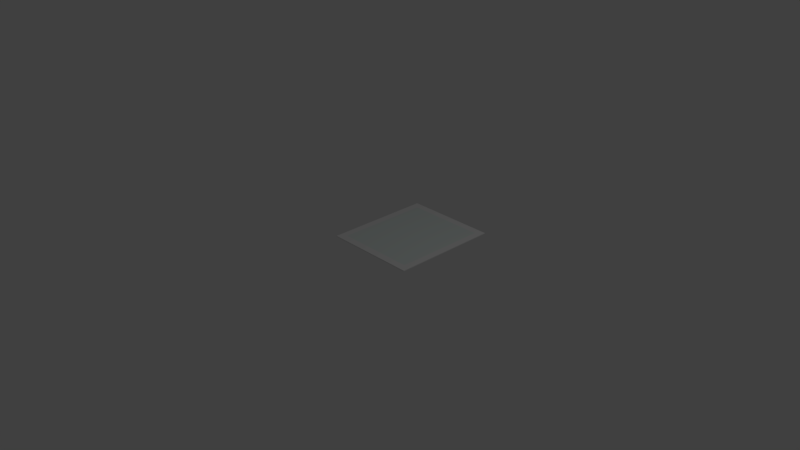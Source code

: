 # Source: FrameSmall.blend  (saved by Blender 2.79.0; exported with 4.5.12 LTS)
import bpy
from mathutils import Matrix  # noqa: F401  (used for matrix-valued properties, if any)

bpy.ops.wm.read_factory_settings(use_empty=True)
scene = bpy.context.scene
scene.name = 'Scene'

# ---- collections
col_collection_1 = bpy.data.collections.new('Collection 1'); scene.collection.children.link(col_collection_1)

# ---- materials (node trees are filled in below, after node groups)
mat_painting = bpy.data.materials.new('Painting')
mat_painting.alpha_threshold = 0.0
mat_painting.use_transparent_shadow = False
mat_painting.diffuse_color = (0.7258, 0.8, 0.7767, 1.0)
mat_painting.roughness = 0.5
mat_painting.line_color = (0.0, 0.0, 0.0, 1.0)
mat_frame = bpy.data.materials.new('Frame')
mat_frame.alpha_threshold = 0.0
mat_frame.use_transparent_shadow = False
mat_frame.specular_color = (0.03106, 0.01243, 0.01036)
mat_frame.roughness = 0.5

# ---- material node trees

# ---- world
world_world = bpy.data.worlds.new('World'); scene.world = world_world
world_world.color = (0.05088, 0.05088, 0.05088)
world_world.use_sun_shadow = False
world_world.sun_shadow_jitter_overblur = 0.0
world_world.cycles.sampling_method = 'MANUAL'

# ---- cameras
cam_camera = bpy.data.cameras.new('Camera')
cam_camera.clip_end = 100.0
cam_camera.lens = 35.0
cam_camera.sensor_width = 32.0
cam_camera.sensor_height = 18.0
cam_camera.ortho_scale = 7.314
cam_camera.dof.focus_distance = 0.0
cam_camera.dof.aperture_fstop = 128.0

# ---- lights
light_lamp = bpy.data.lights.new('Lamp', 'POINT')
light_lamp.transmission_factor = 0.0
light_lamp.cutoff_distance = 30.0
light_lamp.energy = 100.0
light_lamp.shadow_buffer_clip_start = 1.001
light_lamp.shadow_soft_size = 0.1
light_lamp.shadow_maximum_resolution = 0.006
light_lamp.use_absolute_resolution = True

# ---- meshes
me_cube = bpy.data.meshes.new('Cube')
me_cube.from_pydata([(0.65, 1.496, 0.007384), (0.65, -0.004203, 0.007384), (-0.65, -0.004202, 0.007384), (-0.65, 1.496, 0.007384), (0.65, 1.496, 0.01738), (0.65, -0.004203, 0.01738), (-0.65, -0.004202, 0.01738), (-0.65, 1.496, 0.01738), (0.65, 1.496, 0.01238), (0.65, -0.004203, 0.01238), (-0.65, -0.004202, 0.01238), (-0.65, 1.496, 0.01238), (0.65, 0.09959, 0.007384), (-0.5535, 1.496, 0.007384), (0.65, 1.496, 0.01488), (-0.5535, -0.004202, 0.007384), (0.65, -0.004203, 0.01488), (-0.65, 1.397, 0.007384), (-0.65, -0.004202, 0.01488), (-0.65, 1.496, 0.01488), (0.65, 0.09959, 0.01738), (-0.5535, 1.496, 0.01738), (-0.5535, -0.004202, 0.01738), (-0.65, 1.397, 0.01738), (0.65, 1.397, 0.007384), (0.5535, 1.496, 0.007384), (0.65, 1.496, 0.009884), (0.5535, -0.004202, 0.007384), (0.65, -0.004203, 0.009884), (-0.65, 0.09959, 0.007384), (-0.65, -0.004202, 0.009884), (-0.65, 1.496, 0.009884), (0.65, 1.397, 0.01738), (0.5535, 1.496, 0.01738), (0.5535, -0.004202, 0.01738), (-0.65, 0.09959, 0.01738), (-0.5535, 1.496, 0.01238), (0.5535, 1.496, 0.01238), (-0.65, 1.397, 0.01238), (-0.65, 0.09959, 0.01238), (-0.5535, -0.004202, 0.01238), (0.5535, -0.004202, 0.01238), (0.65, 0.09959, 0.01238), (0.65, 1.397, 0.01238), (0.5535, 0.09959, 0.007384), (0.5535, 1.397, 0.007384), (-0.5535, 1.397, 0.007384), (-0.5535, 1.397, 0.01738), (0.5535, 1.397, 0.01738), (0.5535, 0.09959, 0.01738), (0.65, 1.397, 0.01488), (0.65, 1.397, 0.009884), (0.65, 0.09959, 0.009884), (0.5535, -0.004202, 0.01488), (0.5535, -0.004202, 0.009884), (-0.5535, -0.004202, 0.009884), (-0.65, 0.09959, 0.01488), (-0.65, 0.09959, 0.009884), (-0.65, 1.397, 0.009884), (0.5535, 1.496, 0.009884), (0.5535, 1.496, 0.01488), (-0.5535, 1.496, 0.01488), (-0.5535, 1.496, 0.009884), (-0.65, 1.397, 0.01488), (-0.5535, -0.004202, 0.01488), (0.65, 0.09959, 0.01488), (-0.5535, 0.09959, 0.01738), (-0.5535, 0.09959, 0.007384)], [], [(67, 15, 2, 29), (66, 35, 6, 22), (65, 20, 5, 16), (64, 22, 6, 18), (63, 23, 7, 19), (62, 13, 3, 31), (61, 36, 11, 19), (25, 13, 62, 59), (39, 38, 58, 57), (58, 38, 11, 31), (35, 23, 63, 56), (41, 40, 55, 54), (55, 40, 10, 30), (34, 22, 64, 53), (43, 42, 52, 51), (52, 42, 9, 28), (32, 20, 65, 50), (47, 66, 49, 48), (48, 49, 20, 32), (44, 67, 46, 45), (45, 46, 13, 25), (27, 15, 67, 44), (12, 1, 27, 44), (0, 24, 45, 25), (13, 46, 17, 3), (24, 12, 44, 45), (35, 66, 47, 23), (21, 7, 23, 47), (4, 33, 48, 32), (20, 49, 34, 5), (33, 21, 47, 48), (49, 66, 22, 34), (8, 14, 50, 43), (14, 4, 32, 50), (50, 65, 42, 43), (0, 26, 51, 24), (26, 8, 43, 51), (12, 52, 28, 1), (51, 52, 12, 24), (9, 16, 53, 41), (16, 5, 34, 53), (53, 64, 40, 41), (1, 28, 54, 27), (28, 9, 41, 54), (15, 55, 30, 2), (54, 55, 15, 27), (10, 18, 56, 39), (18, 6, 35, 56), (56, 63, 38, 39), (2, 30, 57, 29), (30, 10, 39, 57), (17, 58, 31, 3), (57, 58, 17, 29), (8, 26, 59, 37), (26, 0, 25, 59), (59, 62, 36, 37), (4, 14, 60, 33), (14, 8, 37, 60), (21, 61, 19, 7), (36, 62, 31, 11), (38, 63, 19, 11), (40, 64, 18, 10), (42, 65, 16, 9), (46, 67, 29, 17), (37, 36, 61, 60), (60, 61, 21, 33)])
me_cube.polygons.foreach_set('material_index', [1, 1, 1, 1, 1, 1, 1, 1, 1, 1, 1, 1, 1, 1, 1, 1, 1, 0, 1, 1, 1, 1, 1, 1, 1, 1, 1, 1, 1, 1, 1, 1, 1, 1, 1, 1, 1, 1, 1, 1, 1, 1, 1, 1, 1, 1, 1, 1, 1, 1, 1, 1, 1, 1, 1, 1, 1, 1, 1, 1, 1, 1, 1, 1, 1, 1])
_uv = me_cube.uv_layers.new(name='UVMap')
_uv.uv.foreach_set('vector', [0.2501, -1.85e-05, 0.2501, -1.85e-05, -5.543e-06, -1.85e-05, -5.499e-06, -1.85e-05, 0.2501, 0.25, -5.618e-06, 0.25, -5.662e-06, 0.25, 0.2501, 0.25, 1.001, 0.1875, 1.001, 0.25, 1.0, 0.25, 1.001, 0.1875, 0.2501, 0.1875, 0.2501, 0.25, -5.662e-06, 0.25, -5.633e-06, 0.1875, -5.499e-06, 0.1875, -5.528e-06, 0.25, -5.484e-06, 0.25, -5.454e-06, 0.1875, 0.2501, 0.06249, 0.2501, -1.85e-05, -5.364e-06, -1.85e-05, -5.394e-06, 0.06249, 0.2501, 0.1875, 0.2501, 0.125, -5.424e-06, 0.125, -5.454e-06, 0.1875, 0.7504, -1.85e-05, 0.2501, -1.85e-05, 0.2501, 0.06249, 0.7504, 0.06249, -5.558e-06, 0.125, -5.469e-06, 0.125, -5.439e-06, 0.06249, -5.528e-06, 0.06249, -5.439e-06, 0.06249, -5.469e-06, 0.125, -5.424e-06, 0.125, -5.394e-06, 0.06249, -5.618e-06, 0.25, -5.528e-06, 0.25, -5.499e-06, 0.1875, -5.588e-06, 0.1875, 0.7504, 0.125, 0.2501, 0.125, 0.2501, 0.06249, 0.7504, 0.06249, 0.2501, 0.06249, 0.2501, 0.125, -5.603e-06, 0.125, -5.573e-06, 0.06249, 0.7504, 0.25, 0.2501, 0.25, 0.2501, 0.1875, 0.7504, 0.1875, 1.001, 0.125, 1.001, 0.125, 1.001, 0.06249, 1.001, 0.06249, 1.001, 0.06249, 1.001, 0.125, 1.001, 0.125, 1.001, 0.06249, 1.001, 0.25, 1.001, 0.25, 1.001, 0.1875, 1.001, 0.1875, 0.2501, 0.25, 0.2501, 0.25, 0.7504, 0.25, 0.7504, 0.25, 0.7504, 0.25, 0.7504, 0.25, 1.001, 0.25, 1.001, 0.25, 0.7504, -1.85e-05, 0.2501, -1.85e-05, 0.2501, -1.85e-05, 0.7504, -1.85e-05, 0.7504, -1.85e-05, 0.2501, -1.85e-05, 0.2501, -1.85e-05, 0.7504, -1.85e-05, 0.7504, -1.85e-05, 0.2501, -1.85e-05, 0.2501, -1.85e-05, 0.7504, -1.85e-05, 1.001, -1.85e-05, 1.001, -1.85e-05, 0.7504, -1.85e-05, 0.7504, -1.85e-05, 1.001, -1.85e-05, 1.001, -1.85e-05, 0.7504, -1.85e-05, 0.7504, -1.85e-05, 0.2501, -1.85e-05, 0.2501, -1.85e-05, -5.409e-06, -1.85e-05, -5.364e-06, -1.85e-05, 1.001, -1.85e-05, 1.001, -1.85e-05, 0.7504, -1.85e-05, 0.7504, -1.85e-05, -5.618e-06, 0.25, 0.2501, 0.25, 0.2501, 0.25, -5.528e-06, 0.25, 0.2501, 0.25, -5.484e-06, 0.25, -5.528e-06, 0.25, 0.2501, 0.25, 1.001, 0.25, 0.7504, 0.25, 0.7504, 0.25, 1.001, 0.25, 1.001, 0.25, 0.7504, 0.25, 0.7504, 0.25, 1.0, 0.25, 0.7504, 0.25, 0.2501, 0.25, 0.2501, 0.25, 0.7504, 0.25, 0.7504, 0.25, 0.2501, 0.25, 0.2501, 0.25, 0.7504, 0.25, 1.001, 0.125, 1.001, 0.1875, 1.001, 0.1875, 1.001, 0.125, 1.001, 0.1875, 1.001, 0.25, 1.001, 0.25, 1.001, 0.1875, 1.001, 0.1875, 1.001, 0.1875, 1.001, 0.125, 1.001, 0.125, 1.001, -1.85e-05, 1.001, 0.06249, 1.001, 0.06249, 1.001, -1.85e-05, 1.001, 0.06249, 1.001, 0.125, 1.001, 0.125, 1.001, 0.06249, 1.001, -1.85e-05, 1.001, 0.06249, 1.001, 0.06249, 1.001, -1.85e-05, 1.001, 0.06249, 1.001, 0.06249, 1.001, -1.85e-05, 1.001, -1.85e-05, 1.001, 0.125, 1.001, 0.1875, 0.7504, 0.1875, 0.7504, 0.125, 1.001, 0.1875, 1.0, 0.25, 0.7504, 0.25, 0.7504, 0.1875, 0.7504, 0.1875, 0.2501, 0.1875, 0.2501, 0.125, 0.7504, 0.125, 1.001, -1.85e-05, 1.001, 0.06249, 0.7504, 0.06249, 0.7504, -1.85e-05, 1.001, 0.06249, 1.001, 0.125, 0.7504, 0.125, 0.7504, 0.06249, 0.2501, -1.85e-05, 0.2501, 0.06249, -5.573e-06, 0.06249, -5.543e-06, -1.85e-05, 0.7504, 0.06249, 0.2501, 0.06249, 0.2501, -1.85e-05, 0.7504, -1.85e-05, -5.603e-06, 0.125, -5.633e-06, 0.1875, -5.588e-06, 0.1875, -5.558e-06, 0.125, -5.633e-06, 0.1875, -5.662e-06, 0.25, -5.618e-06, 0.25, -5.588e-06, 0.1875, -5.588e-06, 0.1875, -5.499e-06, 0.1875, -5.469e-06, 0.125, -5.558e-06, 0.125, -5.543e-06, -1.85e-05, -5.573e-06, 0.06249, -5.528e-06, 0.06249, -5.499e-06, -1.85e-05, -5.573e-06, 0.06249, -5.603e-06, 0.125, -5.558e-06, 0.125, -5.528e-06, 0.06249, -5.409e-06, -1.85e-05, -5.439e-06, 0.06249, -5.394e-06, 0.06249, -5.364e-06, -1.85e-05, -5.528e-06, 0.06249, -5.439e-06, 0.06249, -5.409e-06, -1.85e-05, -5.499e-06, -1.85e-05, 1.001, 0.125, 1.001, 0.06249, 0.7504, 0.06249, 0.7504, 0.125, 1.001, 0.06249, 1.001, -1.85e-05, 0.7504, -1.85e-05, 0.7504, 0.06249, 0.7504, 0.06249, 0.2501, 0.06249, 0.2501, 0.125, 0.7504, 0.125, 1.001, 0.25, 1.001, 0.1875, 0.7504, 0.1875, 0.7504, 0.25, 1.001, 0.1875, 1.001, 0.125, 0.7504, 0.125, 0.7504, 0.1875, 0.2501, 0.25, 0.2501, 0.1875, -5.454e-06, 0.1875, -5.484e-06, 0.25, 0.2501, 0.125, 0.2501, 0.06249, -5.394e-06, 0.06249, -5.424e-06, 0.125, -5.469e-06, 0.125, -5.499e-06, 0.1875, -5.454e-06, 0.1875, -5.424e-06, 0.125, 0.2501, 0.125, 0.2501, 0.1875, -5.633e-06, 0.1875, -5.603e-06, 0.125, 1.001, 0.125, 1.001, 0.1875, 1.001, 0.1875, 1.001, 0.125, 0.2501, -1.85e-05, 0.2501, -1.85e-05, -5.499e-06, -1.85e-05, -5.409e-06, -1.85e-05, 0.7504, 0.125, 0.2501, 0.125, 0.2501, 0.1875, 0.7504, 0.1875, 0.7504, 0.1875, 0.2501, 0.1875, 0.2501, 0.25, 0.7504, 0.25])
me_cube.materials.append(mat_painting)
me_cube.materials.append(mat_frame)
me_cube.use_remesh_preserve_volume = False
me_cube.use_remesh_preserve_attributes = False
me_cube.use_mirror_vertex_groups = False
me_cube.update()

# ---- objects
ob_cube = bpy.data.objects.new('Cube', me_cube)
ob_lamp = bpy.data.objects.new('Lamp', light_lamp)
ob_camera = bpy.data.objects.new('Camera', cam_camera)

# ---- transforms, parenting, visibility, modifiers, constraints
ob_cube.location = (0.0, 0.0, 0.0)
ob_cube.lock_rotations_4d = False
ob_cube.empty_display_type = 'ARROWS'
ob_cube.lineart.crease_threshold = 0.0
ob_lamp.location = (4.076, 1.005, 5.904)
ob_lamp.rotation_euler = (0.6503, 0.05522, 1.866)
ob_lamp.lock_rotations_4d = False
ob_lamp.empty_display_type = 'ARROWS'
ob_lamp.color = (0.0, 0.0, 0.0, 0.0)
ob_lamp.lineart.crease_threshold = 0.0
ob_camera.location = (7.481, -6.508, 5.344)
ob_camera.rotation_euler = (1.109, 0.0, 0.8149)
ob_camera.lock_rotations_4d = False
ob_camera.empty_display_type = 'ARROWS'
ob_camera.color = (0.0, 0.0, 0.0, 0.0)
ob_camera.display_type = 'WIRE'
ob_camera.lineart.crease_threshold = 0.0

# ---- collection membership
col_collection_1.objects.link(ob_cube)
col_collection_1.objects.link(ob_lamp)
col_collection_1.objects.link(ob_camera)

# ---- scene / render settings (as saved in the file)
scene.camera = ob_camera
scene.frame_start = 1; scene.frame_end = 250; scene.frame_set(1)
scene.render.engine = 'BLENDER_EEVEE_NEXT'
scene.render.resolution_percentage = 50
scene.render.dither_intensity = 0.0
scene.cycles.use_denoising = False
scene.cycles.samples = 128
scene.cycles.sampling_pattern = 'TABULATED_SOBOL'
scene.cycles.use_adaptive_sampling = False
scene.cycles.use_light_tree = False
scene.cycles.blur_glossy = 0.0
scene.cycles.sample_clamp_indirect = 0.0
scene.view_settings.view_transform = 'Standard'
bpy.context.view_layer.update()
